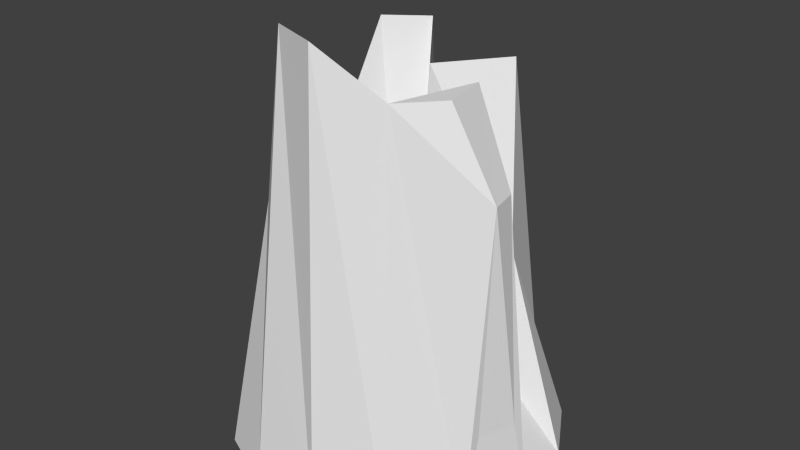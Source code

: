 # Source: ruin.blend  (saved by Blender 2.72.0; exported with 4.5.12 LTS)
import bpy
from mathutils import Matrix  # noqa: F401  (used for matrix-valued properties, if any)

bpy.ops.wm.read_factory_settings(use_empty=True)
scene = bpy.context.scene
scene.name = 'Scene'

# ---- collections
col_collection_1 = bpy.data.collections.new('Collection 1'); scene.collection.children.link(col_collection_1)

# ---- world
world_world = bpy.data.worlds.new('World'); scene.world = world_world
world_world.color = (0.05088, 0.05088, 0.05088)
world_world.use_sun_shadow = False
world_world.sun_shadow_jitter_overblur = 0.0
world_world.cycles.sampling_method = 'MANUAL'
world_world.cycles.sample_map_resolution = 256

# ---- meshes
me_cylinder_002 = bpy.data.meshes.new('Cylinder.002')
me_cylinder_002.from_pydata([(3.351e-09, 1.422, -1.0), (0.5782, 1.299, -1.0), (1.056, 0.9513, -1.0), (1.352, 0.4393, -1.0), (1.414, -0.1486, -1.0), (1.231, -0.7108, -1.0), (0.8356, -1.15, -1.0), (0.2956, -1.391, -1.0), (-0.2956, -1.391, -1.0), (-0.8356, -1.15, -1.0), (-1.231, -0.7108, -1.0), (-1.414, -0.1486, -1.0), (-1.352, 0.4393, -1.0), (-1.056, 0.9513, -1.0), (-0.5782, 1.299, -1.0), (1.235, -0.4484, -0.1468), (1.193, -0.22, -0.1453), (1.239, -0.5628, -0.7662), (1.342, -0.2439, -0.7698), (0.187, -0.468, -0.1715), (0.41, -0.4707, -0.04249), (0.4318, -0.5883, -0.04249), (0.3491, -0.6801, -0.04249), (0.2362, -0.7753, -0.00112), (0.1126, -0.7304, -0.00112), (-0.0003438, -0.6801, -0.1471), (-0.1473, -0.7278, -0.1207), (0.03322, -0.8082, 0.1127), (0.2308, -0.88, 0.1127), (0.4113, -0.7278, 0.04658), (0.5435, -0.581, 0.04658), (0.5086, -0.3931, 0.04658), (0.1522, -0.3888, -0.1596), (-0.1769, 0.4099, -0.7401), (-0.2723, 0.3406, -0.7401), (-0.2692, 0.2385, -0.7935), (-0.04945, 0.1237, -0.8632), (0.1492, 0.2883, -0.8864), (1.459e-10, 0.3734, 0.03007), (0.4142, 0.9303, 0.03007), (0.7568, 0.4936, -0.4393), (0.0433, -0.09724, -0.3559), (0.8071, -0.1064, 0.08597), (0.8819, -0.5092, 0.08597), (0.5986, -0.8239, 0.08597), (0.2117, -1.15, 0.2277), (-0.2117, -0.9961, 0.2277), (-0.5986, -0.8239, -0.2725), (-0.06151, 0.2548, -0.7557), (-1.013, -0.1064, -0.1058), (-0.7457, 0.3147, -0.1058), (-0.7568, 0.6814, 0.08597), (-0.4142, 0.9303, 0.08597)], [], [(0, 1, 2, 3, 4, 5, 6, 7, 8, 9, 10, 11, 12, 13, 14), (42, 41, 32, 31), (45, 44, 29, 28, 27, 46), (25, 24, 23, 22, 21, 20, 19), (27, 28, 23, 24, 25, 26), (31, 32, 19, 20), (32, 26, 25, 19), (30, 31, 20, 21), (47, 46, 27, 26, 32, 41), (3, 41, 42, 16, 18, 4), (39, 38, 48, 37, 40), (43, 44, 6, 5, 17, 15), (9, 47, 41, 10), (10, 41, 49, 11), (52, 51, 50, 35, 34, 33), (38, 52, 33, 48), (28, 29, 30, 21, 22, 23), (49, 41, 36, 37, 48, 33, 34, 35, 50), (41, 40, 37, 36), (43, 42, 31, 30, 29, 44), (0, 38, 39, 1), (1, 39, 40, 2), (2, 40, 41, 3), (42, 43, 15, 16), (6, 44, 45, 7), (7, 45, 46, 8), (8, 46, 47, 9), (11, 49, 50, 12), (12, 50, 51, 13), (14, 52, 38, 0), (13, 51, 52, 14), (5, 4, 18, 16, 15, 17)])
me_cylinder_002.use_remesh_preserve_volume = False
me_cylinder_002.use_remesh_preserve_attributes = False
me_cylinder_002.use_mirror_vertex_groups = False
me_cylinder_002.update()

# ---- objects
ob_cylinder = bpy.data.objects.new('Cylinder', me_cylinder_002)

# ---- transforms, parenting, visibility, modifiers, constraints
ob_cylinder.location = (0.0, 0.0, 3.0)
ob_cylinder.scale = (1.0, 1.0, 3.0)
ob_cylinder.lineart.crease_threshold = 0.0

# ---- collection membership
col_collection_1.objects.link(ob_cylinder)

# ---- scene / render settings (as saved in the file)
scene.frame_start = 1; scene.frame_end = 250; scene.frame_set(1)
scene.render.engine = 'BLENDER_EEVEE_NEXT'
scene.render.resolution_percentage = 50
scene.render.dither_intensity = 0.0
scene.cycles.use_denoising = False
scene.cycles.samples = 10
scene.cycles.sampling_pattern = 'TABULATED_SOBOL'
scene.cycles.light_sampling_threshold = 0.0
scene.cycles.use_adaptive_sampling = False
scene.cycles.use_light_tree = False
scene.cycles.blur_glossy = 0.0
scene.cycles.pixel_filter_type = 'GAUSSIAN'
scene.cycles.sample_clamp_indirect = 0.0
scene.view_settings.view_transform = 'Standard'
bpy.context.view_layer.update()

# ---- added for rendering (the .blend has no active camera and no usable light): camera, sun
cam_auto = bpy.data.cameras.new('AutoCamera')
cam_auto.lens = 50.0
cam_auto.sensor_width = 36.0
cam_auto.clip_end = 1000.0
ob_auto_camera = bpy.data.objects.new('AutoCamera', cam_auto)
scene.collection.objects.link(ob_auto_camera)
ob_auto_camera.location = (5.02268, -6.01168, 5.85969)
ob_auto_camera.rotation_euler = (1.09748, -7.21219e-08, 0.694738)
scene.camera = ob_auto_camera
light_auto_sun = bpy.data.lights.new('AutoSun', 'SUN')
light_auto_sun.energy = 3.0
light_auto_sun.angle = 0.0523599
ob_auto_sun = bpy.data.objects.new('AutoSun', light_auto_sun)
scene.collection.objects.link(ob_auto_sun)
ob_auto_sun.rotation_euler = (0.872665, 0.174533, 0.523599)
bpy.context.view_layer.update()
